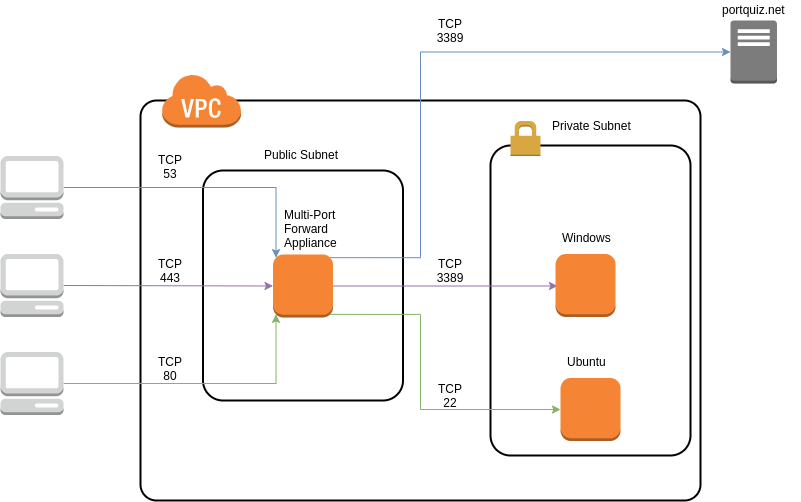

The diagram above was exported from draw.io. Its source (the exported page's mxGraphModel, read from the mxfile embedded in the PNG):
<mxGraphModel dx="1422" dy="801" grid="1" gridSize="10" guides="1" tooltips="1" connect="1" arrows="1" fold="1" page="1" pageScale="1" pageWidth="1100" pageHeight="850" background="#ffffff" math="0" shadow="0">
  <root>
    <mxCell id="0" />
    <mxCell id="1" parent="0" />
    <mxCell id="6d17579d09794128-4" value="" style="rounded=1;arcSize=4;dashed=0;strokeColor=#000000;fillColor=none;gradientColor=none;strokeWidth=2;shadow=0;comic=0;fontFamily=Verdana;fontSize=12;fontColor=#000000;html=1;" parent="1" vertex="1">
      <mxGeometry x="190" y="140" width="560" height="400" as="geometry" />
    </mxCell>
    <mxCell id="6d17579d09794128-28" style="edgeStyle=orthogonalEdgeStyle;rounded=0;html=1;labelBackgroundColor=none;strokeWidth=1;fontFamily=Verdana;fontSize=12;" parent="1" edge="1">
      <mxGeometry relative="1" as="geometry">
        <Array as="points">
          <mxPoint x="860" y="574" />
          <mxPoint x="860" y="574" />
        </Array>
        <mxPoint x="762.5" y="574" as="sourcePoint" />
      </mxGeometry>
    </mxCell>
    <mxCell id="6d17579d09794128-29" style="edgeStyle=orthogonalEdgeStyle;rounded=0;html=1;labelBackgroundColor=none;strokeWidth=1;fontFamily=Verdana;fontSize=12;" parent="1" edge="1">
      <mxGeometry relative="1" as="geometry">
        <mxPoint x="716" y="573.5" as="sourcePoint" />
      </mxGeometry>
    </mxCell>
    <mxCell id="6d17579d09794128-36" style="edgeStyle=orthogonalEdgeStyle;rounded=0;html=1;labelBackgroundColor=none;strokeWidth=1;fontFamily=Verdana;fontSize=12;" parent="1" edge="1">
      <mxGeometry relative="1" as="geometry">
        <mxPoint x="449" y="573.5" as="sourcePoint" />
      </mxGeometry>
    </mxCell>
    <mxCell id="6d17579d09794128-30" style="edgeStyle=orthogonalEdgeStyle;rounded=0;html=1;labelBackgroundColor=none;strokeWidth=1;fontFamily=Verdana;fontSize=12;" parent="1" edge="1">
      <mxGeometry relative="1" as="geometry">
        <mxPoint x="580" y="573.5" as="sourcePoint" />
      </mxGeometry>
    </mxCell>
    <mxCell id="jfKH6r1La6HG0Xw_OyZM-2" value="" style="outlineConnect=0;dashed=0;verticalLabelPosition=bottom;verticalAlign=top;align=center;html=1;shape=mxgraph.aws3.virtual_private_cloud;fillColor=#F58534;gradientColor=none;" parent="1" vertex="1">
      <mxGeometry x="211" y="113" width="79.5" height="54" as="geometry" />
    </mxCell>
    <mxCell id="jfKH6r1La6HG0Xw_OyZM-3" value="" style="rounded=1;arcSize=10;dashed=0;strokeColor=#000000;fillColor=none;gradientColor=none;strokeWidth=2;" parent="1" vertex="1">
      <mxGeometry x="252.5" y="210" width="200" height="230" as="geometry" />
    </mxCell>
    <mxCell id="jfKH6r1La6HG0Xw_OyZM-6" value="" style="rounded=1;arcSize=10;dashed=0;strokeColor=#000000;fillColor=none;gradientColor=none;strokeWidth=2;" parent="1" vertex="1">
      <mxGeometry x="540" y="185" width="200" height="310" as="geometry" />
    </mxCell>
    <mxCell id="jfKH6r1La6HG0Xw_OyZM-7" value="" style="dashed=0;html=1;shape=mxgraph.aws3.permissions;fillColor=#D9A741;gradientColor=none;dashed=0;" parent="1" vertex="1">
      <mxGeometry x="560" y="160.5" width="30" height="35" as="geometry" />
    </mxCell>
    <mxCell id="jfKH6r1La6HG0Xw_OyZM-23" style="edgeStyle=orthogonalEdgeStyle;rounded=0;orthogonalLoop=1;jettySize=auto;html=1;exitX=1;exitY=0.5;exitDx=0;exitDy=0;exitPerimeter=0;entryX=0;entryY=0.5;entryDx=0;entryDy=0;entryPerimeter=0;fillColor=#e1d5e7;strokeColor=#9673a6;" parent="1" source="jfKH6r1La6HG0Xw_OyZM-8" edge="1">
      <mxGeometry relative="1" as="geometry">
        <mxPoint x="607" y="325.5" as="targetPoint" />
      </mxGeometry>
    </mxCell>
    <mxCell id="WIYWaJqfDdAuAS8HmmOT-10" style="edgeStyle=orthogonalEdgeStyle;rounded=0;orthogonalLoop=1;jettySize=auto;html=1;exitX=0.95;exitY=0.95;exitDx=0;exitDy=0;exitPerimeter=0;entryX=0;entryY=0.5;entryDx=0;entryDy=0;entryPerimeter=0;fillColor=#d5e8d4;strokeColor=#82b366;" parent="1" source="jfKH6r1La6HG0Xw_OyZM-8" target="WIYWaJqfDdAuAS8HmmOT-4" edge="1">
      <mxGeometry relative="1" as="geometry">
        <Array as="points">
          <mxPoint x="470" y="354" />
          <mxPoint x="470" y="449" />
        </Array>
      </mxGeometry>
    </mxCell>
    <mxCell id="WIYWaJqfDdAuAS8HmmOT-13" style="edgeStyle=orthogonalEdgeStyle;rounded=0;orthogonalLoop=1;jettySize=auto;html=1;exitX=0.95;exitY=0.05;exitDx=0;exitDy=0;exitPerimeter=0;entryX=0;entryY=0.5;entryDx=0;entryDy=0;entryPerimeter=0;fillColor=#dae8fc;strokeColor=#6c8ebf;" parent="1" source="jfKH6r1La6HG0Xw_OyZM-8" target="WIYWaJqfDdAuAS8HmmOT-11" edge="1">
      <mxGeometry relative="1" as="geometry">
        <Array as="points">
          <mxPoint x="470" y="297" />
          <mxPoint x="470" y="92" />
        </Array>
      </mxGeometry>
    </mxCell>
    <mxCell id="jfKH6r1La6HG0Xw_OyZM-8" value="" style="outlineConnect=0;dashed=0;verticalLabelPosition=bottom;verticalAlign=top;align=center;html=1;shape=mxgraph.aws3.instance;fillColor=#F58534;gradientColor=none;" parent="1" vertex="1">
      <mxGeometry x="322.5" y="294" width="60" height="63" as="geometry" />
    </mxCell>
    <mxCell id="WIYWaJqfDdAuAS8HmmOT-7" style="edgeStyle=orthogonalEdgeStyle;rounded=0;orthogonalLoop=1;jettySize=auto;html=1;entryX=0.05;entryY=0.05;entryDx=0;entryDy=0;entryPerimeter=0;fillColor=#dae8fc;strokeColor=#6c8ebf;" parent="1" source="jfKH6r1La6HG0Xw_OyZM-10" target="jfKH6r1La6HG0Xw_OyZM-8" edge="1">
      <mxGeometry relative="1" as="geometry" />
    </mxCell>
    <mxCell id="jfKH6r1La6HG0Xw_OyZM-10" value="" style="outlineConnect=0;dashed=0;verticalLabelPosition=bottom;verticalAlign=top;align=center;html=1;shape=mxgraph.aws3.management_console;fillColor=#D2D3D3;gradientColor=none;" parent="1" vertex="1">
      <mxGeometry x="50" y="195.5" width="63" height="63" as="geometry" />
    </mxCell>
    <mxCell id="jfKH6r1La6HG0Xw_OyZM-19" style="edgeStyle=orthogonalEdgeStyle;rounded=0;orthogonalLoop=1;jettySize=auto;html=1;exitX=1;exitY=0.5;exitDx=0;exitDy=0;exitPerimeter=0;entryX=0;entryY=0.5;entryDx=0;entryDy=0;entryPerimeter=0;fillColor=#e1d5e7;strokeColor=#9673a6;" parent="1" source="jfKH6r1La6HG0Xw_OyZM-11" target="jfKH6r1La6HG0Xw_OyZM-8" edge="1">
      <mxGeometry relative="1" as="geometry">
        <Array as="points">
          <mxPoint x="113" y="326" />
        </Array>
      </mxGeometry>
    </mxCell>
    <mxCell id="jfKH6r1La6HG0Xw_OyZM-11" value="" style="outlineConnect=0;dashed=0;verticalLabelPosition=bottom;verticalAlign=top;align=center;html=1;shape=mxgraph.aws3.management_console;fillColor=#D2D3D3;gradientColor=none;" parent="1" vertex="1">
      <mxGeometry x="50" y="293.5" width="63" height="63" as="geometry" />
    </mxCell>
    <mxCell id="WIYWaJqfDdAuAS8HmmOT-9" style="edgeStyle=orthogonalEdgeStyle;rounded=0;orthogonalLoop=1;jettySize=auto;html=1;entryX=0.05;entryY=0.95;entryDx=0;entryDy=0;entryPerimeter=0;fillColor=#d5e8d4;strokeColor=#82b366;" parent="1" source="jfKH6r1La6HG0Xw_OyZM-12" target="jfKH6r1La6HG0Xw_OyZM-8" edge="1">
      <mxGeometry relative="1" as="geometry" />
    </mxCell>
    <mxCell id="jfKH6r1La6HG0Xw_OyZM-12" value="" style="outlineConnect=0;dashed=0;verticalLabelPosition=bottom;verticalAlign=top;align=center;html=1;shape=mxgraph.aws3.management_console;fillColor=#D2D3D3;gradientColor=none;" parent="1" vertex="1">
      <mxGeometry x="50" y="391.5" width="63" height="63" as="geometry" />
    </mxCell>
    <mxCell id="jfKH6r1La6HG0Xw_OyZM-13" value="Public Subnet&lt;br&gt;" style="text;html=1;resizable=0;points=[];autosize=1;align=left;verticalAlign=top;spacingTop=-4;" parent="1" vertex="1">
      <mxGeometry x="311.5" y="185" width="90" height="20" as="geometry" />
    </mxCell>
    <mxCell id="jfKH6r1La6HG0Xw_OyZM-14" value="Private&amp;nbsp;Subnet&lt;br&gt;" style="text;html=1;resizable=0;points=[];autosize=1;align=left;verticalAlign=top;spacingTop=-4;" parent="1" vertex="1">
      <mxGeometry x="600" y="155.5" width="90" height="20" as="geometry" />
    </mxCell>
    <mxCell id="jfKH6r1La6HG0Xw_OyZM-22" value="Multi-Port&lt;br&gt;Forward&lt;br&gt;Appliance" style="text;html=1;resizable=0;points=[];autosize=1;align=left;verticalAlign=top;spacingTop=-4;" parent="1" vertex="1">
      <mxGeometry x="331.5" y="245" width="70" height="40" as="geometry" />
    </mxCell>
    <mxCell id="jfKH6r1La6HG0Xw_OyZM-24" value="TCP 443" style="text;html=1;strokeColor=none;fillColor=none;align=center;verticalAlign=middle;whiteSpace=wrap;rounded=0;" parent="1" vertex="1">
      <mxGeometry x="200" y="300" width="40" height="20" as="geometry" />
    </mxCell>
    <mxCell id="jfKH6r1La6HG0Xw_OyZM-26" value="Windows" style="text;html=1;resizable=0;points=[];autosize=1;align=left;verticalAlign=top;spacingTop=-4;" parent="1" vertex="1">
      <mxGeometry x="610" y="268" width="60" height="20" as="geometry" />
    </mxCell>
    <mxCell id="jfKH6r1La6HG0Xw_OyZM-27" value="TCP&lt;br&gt;3389" style="text;html=1;strokeColor=none;fillColor=none;align=center;verticalAlign=middle;whiteSpace=wrap;rounded=0;" parent="1" vertex="1">
      <mxGeometry x="480" y="300" width="40" height="20" as="geometry" />
    </mxCell>
    <mxCell id="WIYWaJqfDdAuAS8HmmOT-4" value="" style="outlineConnect=0;dashed=0;verticalLabelPosition=bottom;verticalAlign=top;align=center;html=1;shape=mxgraph.aws3.instance;fillColor=#F58534;gradientColor=none;" parent="1" vertex="1">
      <mxGeometry x="610" y="417.5" width="60" height="63" as="geometry" />
    </mxCell>
    <mxCell id="WIYWaJqfDdAuAS8HmmOT-5" value="Ubuntu" style="text;html=1;resizable=0;points=[];autosize=1;align=left;verticalAlign=top;spacingTop=-4;" parent="1" vertex="1">
      <mxGeometry x="615" y="391.5" width="50" height="20" as="geometry" />
    </mxCell>
    <mxCell id="WIYWaJqfDdAuAS8HmmOT-11" value="" style="outlineConnect=0;dashed=0;verticalLabelPosition=bottom;verticalAlign=top;align=center;html=1;shape=mxgraph.aws3.traditional_server;fillColor=#7D7C7C;gradientColor=none;" parent="1" vertex="1">
      <mxGeometry x="780" y="60" width="46.5" height="63" as="geometry" />
    </mxCell>
    <mxCell id="WIYWaJqfDdAuAS8HmmOT-12" value="portquiz.net" style="text;html=1;resizable=0;points=[];autosize=1;align=left;verticalAlign=top;spacingTop=-4;" parent="1" vertex="1">
      <mxGeometry x="770" y="40" width="80" height="20" as="geometry" />
    </mxCell>
    <mxCell id="WIYWaJqfDdAuAS8HmmOT-15" value="TCP 80" style="text;html=1;strokeColor=none;fillColor=none;align=center;verticalAlign=middle;whiteSpace=wrap;rounded=0;" parent="1" vertex="1">
      <mxGeometry x="200" y="397.5" width="40" height="20" as="geometry" />
    </mxCell>
    <mxCell id="WIYWaJqfDdAuAS8HmmOT-16" value="TCP 22" style="text;html=1;strokeColor=none;fillColor=none;align=center;verticalAlign=middle;whiteSpace=wrap;rounded=0;" parent="1" vertex="1">
      <mxGeometry x="480" y="425" width="40" height="20" as="geometry" />
    </mxCell>
    <mxCell id="WIYWaJqfDdAuAS8HmmOT-17" value="TCP 53" style="text;html=1;strokeColor=none;fillColor=none;align=center;verticalAlign=middle;whiteSpace=wrap;rounded=0;" parent="1" vertex="1">
      <mxGeometry x="200" y="195.5" width="40" height="20" as="geometry" />
    </mxCell>
    <mxCell id="WIYWaJqfDdAuAS8HmmOT-18" value="TCP&lt;br&gt;3389" style="text;html=1;strokeColor=none;fillColor=none;align=center;verticalAlign=middle;whiteSpace=wrap;rounded=0;" parent="1" vertex="1">
      <mxGeometry x="480" y="60" width="40" height="20" as="geometry" />
    </mxCell>
    <mxCell id="kgvQcqZoijbQsaBOeSBY-1" value="" style="outlineConnect=0;dashed=0;verticalLabelPosition=bottom;verticalAlign=top;align=center;html=1;shape=mxgraph.aws3.instance;fillColor=#F58534;gradientColor=none;" vertex="1" parent="1">
      <mxGeometry x="605" y="293.5" width="60" height="63" as="geometry" />
    </mxCell>
  </root>
</mxGraphModel>